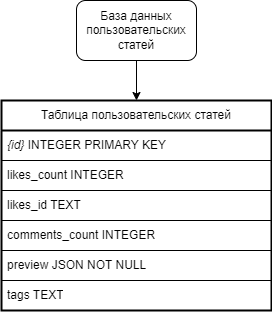

The diagram above was exported from draw.io. Its source (the exported page's mxGraphModel, read from the mxfile embedded in the PNG):
<mxGraphModel dx="1050" dy="483" grid="1" gridSize="10" guides="1" tooltips="1" connect="1" arrows="1" fold="1" page="1" pageScale="1" pageWidth="827" pageHeight="1169" math="0" shadow="0">
  <root>
    <mxCell id="0" />
    <mxCell id="1" parent="0" />
    <mxCell id="1R0xH8l3k2f4hgX1CjMZ-1" style="edgeStyle=orthogonalEdgeStyle;rounded=0;orthogonalLoop=1;jettySize=auto;html=1;exitX=0.5;exitY=1;exitDx=0;exitDy=0;entryX=0.5;entryY=0;entryDx=0;entryDy=0;" edge="1" parent="1" source="1R0xH8l3k2f4hgX1CjMZ-2" target="1R0xH8l3k2f4hgX1CjMZ-3">
      <mxGeometry relative="1" as="geometry" />
    </mxCell>
    <mxCell id="1R0xH8l3k2f4hgX1CjMZ-2" value="База данных пользовательских статей" style="rounded=1;whiteSpace=wrap;html=1;" vertex="1" parent="1">
      <mxGeometry x="335" y="180" width="120" height="60" as="geometry" />
    </mxCell>
    <mxCell id="1R0xH8l3k2f4hgX1CjMZ-3" value="Таблица пользовательских статей" style="swimlane;fontStyle=0;childLayout=stackLayout;horizontal=1;startSize=30;horizontalStack=0;resizeParent=1;resizeParentMax=0;resizeLast=0;collapsible=1;marginBottom=0;whiteSpace=wrap;html=1;swimlaneLine=1;glass=0;strokeWidth=2;" vertex="1" parent="1">
      <mxGeometry x="260" y="280" width="270" height="210" as="geometry">
        <mxRectangle x="90" y="330" width="60" height="30" as="alternateBounds" />
      </mxGeometry>
    </mxCell>
    <mxCell id="1R0xH8l3k2f4hgX1CjMZ-4" value="&lt;i&gt;{id}&lt;/i&gt; INTEGER PRIMARY KEY" style="text;strokeColor=default;fillColor=none;align=left;verticalAlign=middle;spacingLeft=4;spacingRight=4;overflow=hidden;points=[[0,0.5],[1,0.5]];portConstraint=eastwest;rotatable=0;whiteSpace=wrap;html=1;labelBorderColor=none;" vertex="1" parent="1R0xH8l3k2f4hgX1CjMZ-3">
      <mxGeometry y="30" width="270" height="30" as="geometry" />
    </mxCell>
    <mxCell id="1R0xH8l3k2f4hgX1CjMZ-5" value="likes_count INTEGER" style="text;strokeColor=default;fillColor=none;align=left;verticalAlign=middle;spacingLeft=4;spacingRight=4;overflow=hidden;points=[[0,0.5],[1,0.5]];portConstraint=eastwest;rotatable=0;whiteSpace=wrap;html=1;" vertex="1" parent="1R0xH8l3k2f4hgX1CjMZ-3">
      <mxGeometry y="60" width="270" height="30" as="geometry" />
    </mxCell>
    <mxCell id="1R0xH8l3k2f4hgX1CjMZ-6" value="likes_id TEXT" style="text;strokeColor=default;fillColor=none;align=left;verticalAlign=middle;spacingLeft=4;spacingRight=4;overflow=hidden;points=[[0,0.5],[1,0.5]];portConstraint=eastwest;rotatable=0;whiteSpace=wrap;html=1;" vertex="1" parent="1R0xH8l3k2f4hgX1CjMZ-3">
      <mxGeometry y="90" width="270" height="30" as="geometry" />
    </mxCell>
    <mxCell id="1R0xH8l3k2f4hgX1CjMZ-8" value="comments_count INTEGER" style="text;strokeColor=default;fillColor=none;align=left;verticalAlign=middle;spacingLeft=4;spacingRight=4;overflow=hidden;points=[[0,0.5],[1,0.5]];portConstraint=eastwest;rotatable=0;whiteSpace=wrap;html=1;" vertex="1" parent="1R0xH8l3k2f4hgX1CjMZ-3">
      <mxGeometry y="120" width="270" height="30" as="geometry" />
    </mxCell>
    <mxCell id="1R0xH8l3k2f4hgX1CjMZ-9" value="preview JSON NOT NULL" style="text;strokeColor=default;fillColor=none;align=left;verticalAlign=middle;spacingLeft=4;spacingRight=4;overflow=hidden;points=[[0,0.5],[1,0.5]];portConstraint=eastwest;rotatable=0;whiteSpace=wrap;html=1;" vertex="1" parent="1R0xH8l3k2f4hgX1CjMZ-3">
      <mxGeometry y="150" width="270" height="30" as="geometry" />
    </mxCell>
    <mxCell id="1R0xH8l3k2f4hgX1CjMZ-10" value="tags TEXT" style="text;strokeColor=default;fillColor=none;align=left;verticalAlign=middle;spacingLeft=4;spacingRight=4;overflow=hidden;points=[[0,0.5],[1,0.5]];portConstraint=eastwest;rotatable=0;whiteSpace=wrap;html=1;" vertex="1" parent="1R0xH8l3k2f4hgX1CjMZ-3">
      <mxGeometry y="180" width="270" height="30" as="geometry" />
    </mxCell>
  </root>
</mxGraphModel>